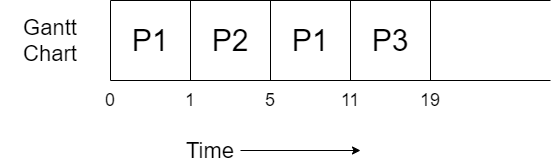

The diagram above was exported from draw.io. Its source (the exported page's mxGraphModel, read from the mxfile embedded in the PNG):
<mxGraphModel dx="782" dy="437" grid="1" gridSize="10" guides="1" tooltips="1" connect="1" arrows="1" fold="1" page="1" pageScale="1" pageWidth="827" pageHeight="1169" math="0" shadow="0">
  <root>
    <mxCell id="0" />
    <mxCell id="1" parent="0" />
    <mxCell id="IkqktZZvo0Yvi-Zc7vEq-1" value="" style="endArrow=none;html=1;" parent="1" edge="1">
      <mxGeometry width="50" height="50" relative="1" as="geometry">
        <mxPoint x="160" y="320" as="sourcePoint" />
        <mxPoint x="160" y="400" as="targetPoint" />
      </mxGeometry>
    </mxCell>
    <mxCell id="IkqktZZvo0Yvi-Zc7vEq-2" value="" style="endArrow=none;html=1;" parent="1" edge="1">
      <mxGeometry width="50" height="50" relative="1" as="geometry">
        <mxPoint x="160" y="400" as="sourcePoint" />
        <mxPoint x="600" y="400" as="targetPoint" />
      </mxGeometry>
    </mxCell>
    <mxCell id="IkqktZZvo0Yvi-Zc7vEq-3" value="" style="endArrow=none;html=1;" parent="1" edge="1">
      <mxGeometry width="50" height="50" relative="1" as="geometry">
        <mxPoint x="160" y="320" as="sourcePoint" />
        <mxPoint x="600" y="320" as="targetPoint" />
      </mxGeometry>
    </mxCell>
    <mxCell id="IkqktZZvo0Yvi-Zc7vEq-4" value="" style="endArrow=none;html=1;" parent="1" edge="1">
      <mxGeometry width="50" height="50" relative="1" as="geometry">
        <mxPoint x="240" y="320" as="sourcePoint" />
        <mxPoint x="240" y="400" as="targetPoint" />
      </mxGeometry>
    </mxCell>
    <mxCell id="IkqktZZvo0Yvi-Zc7vEq-5" value="&lt;font style=&quot;font-size: 30px&quot;&gt;P1&lt;/font&gt;" style="text;html=1;strokeColor=none;fillColor=none;align=center;verticalAlign=middle;whiteSpace=wrap;rounded=0;" parent="1" vertex="1">
      <mxGeometry x="180" y="350" width="40" height="20" as="geometry" />
    </mxCell>
    <mxCell id="IkqktZZvo0Yvi-Zc7vEq-6" value="&lt;font style=&quot;font-size: 22px&quot;&gt;Gantt Chart&lt;/font&gt;" style="text;html=1;strokeColor=none;fillColor=none;align=center;verticalAlign=middle;whiteSpace=wrap;rounded=0;" parent="1" vertex="1">
      <mxGeometry x="50" y="350" width="100" height="20" as="geometry" />
    </mxCell>
    <mxCell id="IkqktZZvo0Yvi-Zc7vEq-9" style="edgeStyle=orthogonalEdgeStyle;rounded=0;orthogonalLoop=1;jettySize=auto;html=1;" parent="1" source="IkqktZZvo0Yvi-Zc7vEq-7" edge="1">
      <mxGeometry relative="1" as="geometry">
        <mxPoint x="410" y="470" as="targetPoint" />
      </mxGeometry>
    </mxCell>
    <mxCell id="IkqktZZvo0Yvi-Zc7vEq-7" value="&lt;font style=&quot;font-size: 22px&quot;&gt;Time&lt;/font&gt;" style="text;html=1;strokeColor=none;fillColor=none;align=center;verticalAlign=middle;whiteSpace=wrap;rounded=0;" parent="1" vertex="1">
      <mxGeometry x="230" y="460" width="60" height="20" as="geometry" />
    </mxCell>
    <mxCell id="IkqktZZvo0Yvi-Zc7vEq-10" value="&lt;font style=&quot;font-size: 18px&quot;&gt;0&lt;/font&gt;" style="text;html=1;strokeColor=none;fillColor=none;align=center;verticalAlign=middle;whiteSpace=wrap;rounded=0;" parent="1" vertex="1">
      <mxGeometry x="140" y="410" width="40" height="20" as="geometry" />
    </mxCell>
    <mxCell id="IkqktZZvo0Yvi-Zc7vEq-11" value="&lt;font style=&quot;font-size: 18px&quot;&gt;1&lt;/font&gt;" style="text;html=1;strokeColor=none;fillColor=none;align=center;verticalAlign=middle;whiteSpace=wrap;rounded=0;" parent="1" vertex="1">
      <mxGeometry x="220" y="410" width="40" height="20" as="geometry" />
    </mxCell>
    <mxCell id="GNvT0eWzlrPobcF7izs3-1" value="" style="endArrow=none;html=1;" parent="1" edge="1">
      <mxGeometry width="50" height="50" relative="1" as="geometry">
        <mxPoint x="320" y="320" as="sourcePoint" />
        <mxPoint x="320" y="400" as="targetPoint" />
      </mxGeometry>
    </mxCell>
    <mxCell id="GNvT0eWzlrPobcF7izs3-2" value="&lt;font style=&quot;font-size: 30px&quot;&gt;P2&lt;/font&gt;" style="text;html=1;strokeColor=none;fillColor=none;align=center;verticalAlign=middle;whiteSpace=wrap;rounded=0;" parent="1" vertex="1">
      <mxGeometry x="260" y="350" width="40" height="20" as="geometry" />
    </mxCell>
    <mxCell id="GNvT0eWzlrPobcF7izs3-3" value="&lt;font style=&quot;font-size: 18px&quot;&gt;5&lt;/font&gt;" style="text;html=1;strokeColor=none;fillColor=none;align=center;verticalAlign=middle;whiteSpace=wrap;rounded=0;" parent="1" vertex="1">
      <mxGeometry x="300" y="410" width="40" height="20" as="geometry" />
    </mxCell>
    <mxCell id="GNvT0eWzlrPobcF7izs3-4" value="" style="endArrow=none;html=1;" parent="1" edge="1">
      <mxGeometry width="50" height="50" relative="1" as="geometry">
        <mxPoint x="400" y="320" as="sourcePoint" />
        <mxPoint x="400" y="400" as="targetPoint" />
      </mxGeometry>
    </mxCell>
    <mxCell id="GNvT0eWzlrPobcF7izs3-5" value="&lt;font style=&quot;font-size: 30px&quot;&gt;P1&lt;/font&gt;" style="text;html=1;strokeColor=none;fillColor=none;align=center;verticalAlign=middle;whiteSpace=wrap;rounded=0;" parent="1" vertex="1">
      <mxGeometry x="340" y="350" width="40" height="20" as="geometry" />
    </mxCell>
    <mxCell id="6S74WHDnSAJ_AX9M_liq-1" value="&lt;font style=&quot;font-size: 18px&quot;&gt;11&lt;/font&gt;" style="text;html=1;strokeColor=none;fillColor=none;align=center;verticalAlign=middle;whiteSpace=wrap;rounded=0;" vertex="1" parent="1">
      <mxGeometry x="380" y="410" width="40" height="20" as="geometry" />
    </mxCell>
    <mxCell id="6S74WHDnSAJ_AX9M_liq-2" value="" style="endArrow=none;html=1;" edge="1" parent="1">
      <mxGeometry width="50" height="50" relative="1" as="geometry">
        <mxPoint x="480" y="320" as="sourcePoint" />
        <mxPoint x="480" y="400" as="targetPoint" />
      </mxGeometry>
    </mxCell>
    <mxCell id="6S74WHDnSAJ_AX9M_liq-3" value="&lt;font style=&quot;font-size: 30px&quot;&gt;P3&lt;/font&gt;" style="text;html=1;strokeColor=none;fillColor=none;align=center;verticalAlign=middle;whiteSpace=wrap;rounded=0;" vertex="1" parent="1">
      <mxGeometry x="420" y="350" width="40" height="20" as="geometry" />
    </mxCell>
    <mxCell id="6S74WHDnSAJ_AX9M_liq-4" value="&lt;font style=&quot;font-size: 18px&quot;&gt;19&lt;/font&gt;" style="text;html=1;strokeColor=none;fillColor=none;align=center;verticalAlign=middle;whiteSpace=wrap;rounded=0;" vertex="1" parent="1">
      <mxGeometry x="460" y="410" width="40" height="20" as="geometry" />
    </mxCell>
  </root>
</mxGraphModel>